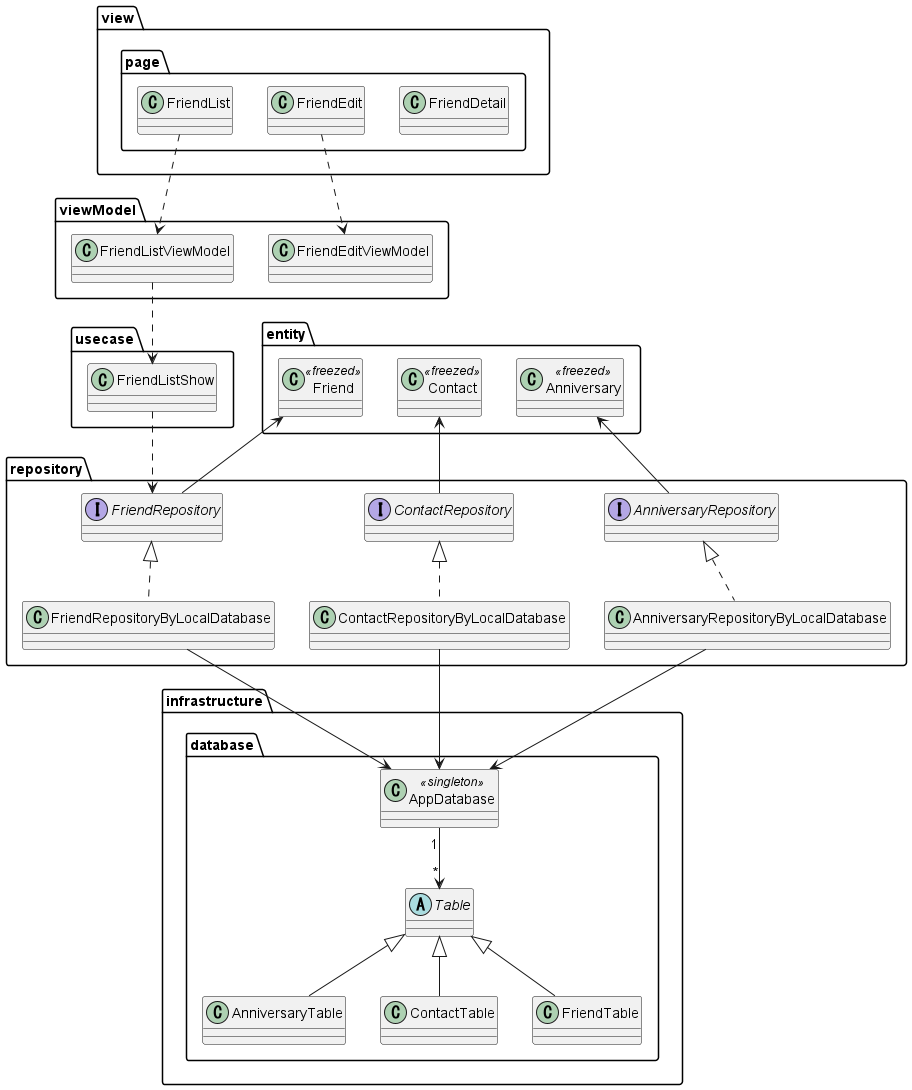

The diagram above was rendered by PlantUML. Its source (embedded in the PNG):
@startuml

package view {
    package page {
        class FriendDetail
        class FriendEdit
        class FriendList
    }
}

package viewModel {
    class FriendListViewModel
    class FriendEditViewModel
}

package usecase {
    class FriendListShow
}


package repository {
    interface AnniversaryRepository
    interface ContactRepository
    interface FriendRepository
    class AnniversaryRepositoryByLocalDatabase
    class ContactRepositoryByLocalDatabase
    class FriendRepositoryByLocalDatabase
}

package entity {
    class Anniversary<<freezed>>
    class Contact<<freezed>>
    class Friend<<freezed>>
}

package infrastructure {
    package database {
        class AnniversaryTable
        class AppDatabase<<singleton>>
        class ContactTable
        class FriendTable
        abstract Table
    }
}

FriendList ..> FriendListViewModel
FriendEdit ..> FriendEditViewModel

FriendListViewModel ..> FriendListShow

FriendListShow ..> FriendRepository

Anniversary <-- AnniversaryRepository
Contact <-- ContactRepository
Friend <-- FriendRepository

AnniversaryRepository <|.. AnniversaryRepositoryByLocalDatabase
ContactRepository <|.. ContactRepositoryByLocalDatabase
FriendRepository <|.. FriendRepositoryByLocalDatabase

AnniversaryRepositoryByLocalDatabase --> AppDatabase
ContactRepositoryByLocalDatabase --> AppDatabase
FriendRepositoryByLocalDatabase --> AppDatabase

Table <|-- AnniversaryTable
Table <|-- ContactTable
Table <|-- FriendTable
AppDatabase "1" --> "*" Table

@enduml